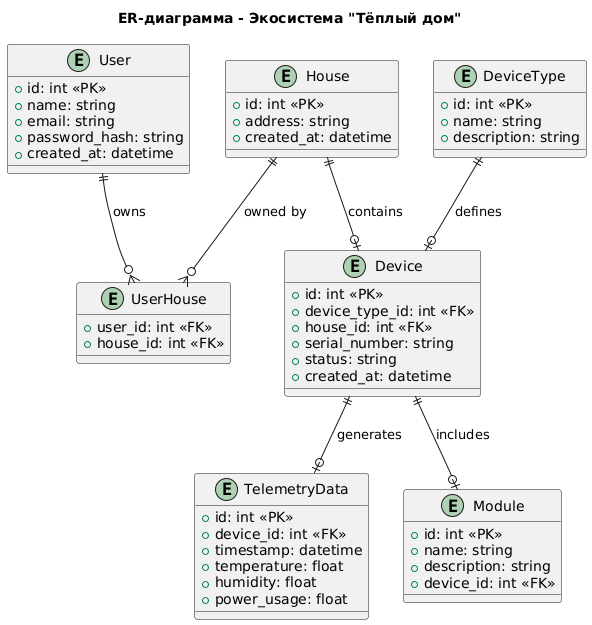

The diagram above was rendered by PlantUML. Its source (embedded in the PNG):
@startuml
title ER-диаграмма - Экосистема "Тёплый дом"

entity "User" as User {
    +id: int <<PK>>
    +name: string
    +email: string
    +password_hash: string
    +created_at: datetime
}

entity "House" as House {
    +id: int <<PK>>
    +address: string
    +created_at: datetime
}

entity "UserHouse" as UserHouse {
    +user_id: int <<FK>>
    +house_id: int <<FK>>
}

entity "Device" as Device {
    +id: int <<PK>>
    +device_type_id: int <<FK>>
    +house_id: int <<FK>>
    +serial_number: string
    +status: string
    +created_at: datetime
}

entity "DeviceType" as DeviceType {
    +id: int <<PK>>
    +name: string
    +description: string
}

entity "TelemetryData" as TelemetryData {
    +id: int <<PK>>
    +device_id: int <<FK>>
    +timestamp: datetime
    +temperature: float
    +humidity: float
    +power_usage: float
}

entity "Module" as Module {
    +id: int <<PK>>
    +name: string
    +description: string
    +device_id: int <<FK>>
}

' Связи
User ||--o{ UserHouse : "owns"
House ||--o{ UserHouse : "owned by"
House ||--o| Device : contains
Device ||--o| TelemetryData : generates
Device ||--o| Module : includes
DeviceType ||--o| Device : defines
@enduml